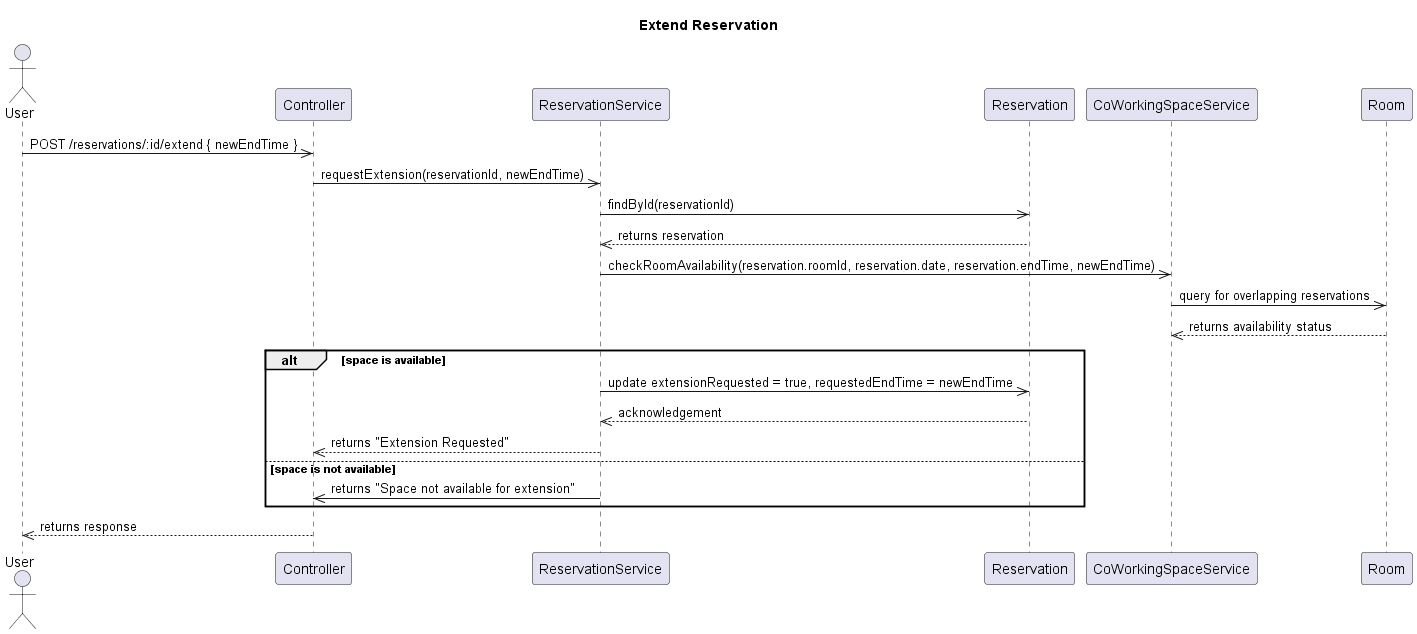

The diagram above was rendered by PlantUML. Its source (embedded in the PNG):
@startuml
title Extend Reservation

actor "User" as User
participant "Controller" as ReservationController
participant "ReservationService" as ReservationService
participant "Reservation" as Reservation
participant "CoWorkingSpaceService" as CoWorkingSpaceService
participant "Room" as Room

User->>ReservationController: POST /reservations/:id/extend { newEndTime }
ReservationController->>ReservationService: requestExtension(reservationId, newEndTime)
ReservationService->>Reservation: findById(reservationId)
Reservation-->>ReservationService: returns reservation
ReservationService->>CoWorkingSpaceService: checkRoomAvailability(reservation.roomId, reservation.date, reservation.endTime, newEndTime)
CoWorkingSpaceService->>Room: query for overlapping reservations
Room-->>CoWorkingSpaceService: returns availability status
alt space is available
    ReservationService->>Reservation: update extensionRequested = true, requestedEndTime = newEndTime
    Reservation-->>ReservationService: acknowledgement
    ReservationService-->>ReservationController: returns "Extension Requested"
else space is not available
    ReservationService->>ReservationController: returns "Space not available for extension"
end
ReservationController-->>User: returns response

@enduml